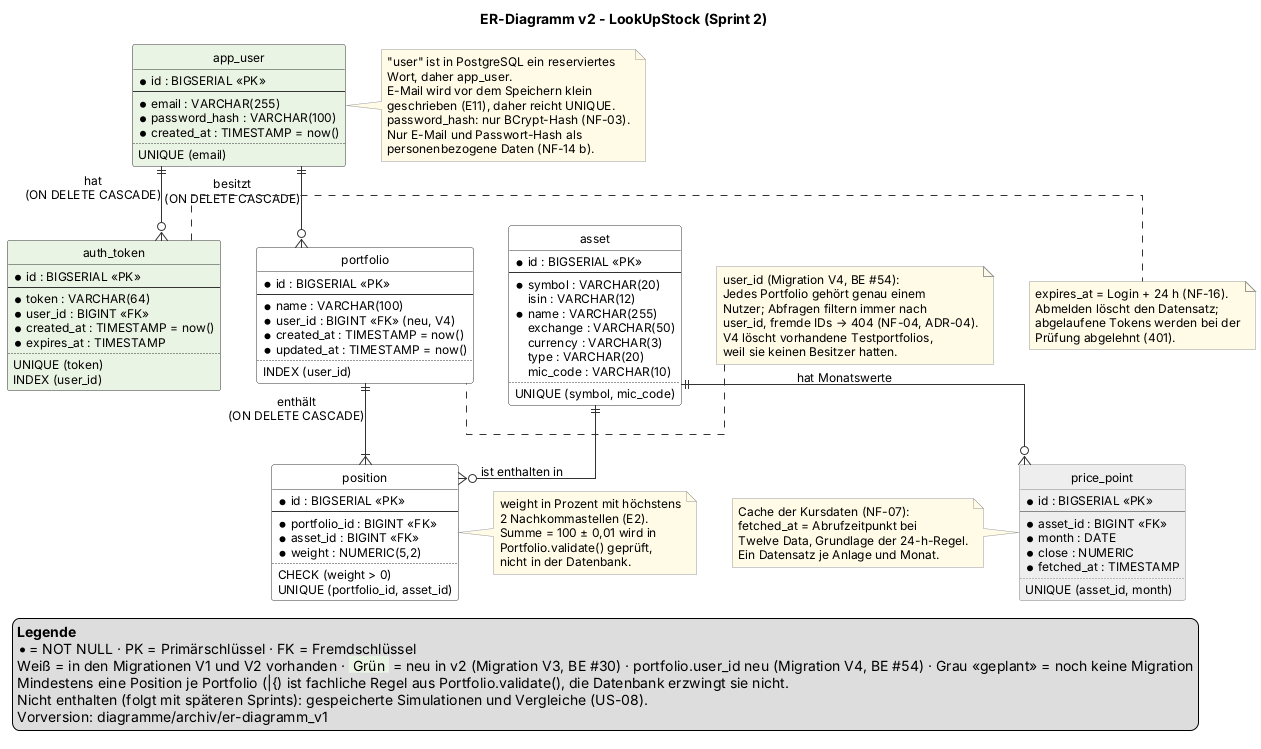

The diagram above was rendered by PlantUML. Its source (embedded in the PNG):
@startuml er-diagramm_v2
' LookUpStock - ER-Diagramm v2 (PostgreSQL)
' Issue Docs #58 · Sprint 2 · Stand 11.10.2026
' Grundlagen: Flyway-Migrationen V1__portfolio_tabellen.sql, V2__asset_mic_code.sql und
'             V3__nutzer_und_token.sql (BE #30) und V4__portfolio_nutzer.sql (BE #54), Backend main, Stand 11.10.2026,
'             ER-Diagramm v1, Domänenmodell v3, ADR-04, NF-03, NF-04, NF-07, NF-14, NF-16
' Änderungen gegenüber v1:
'   - Neu (Migration V3, vorhanden): Tabellen app_user und auth_token
'   - Neu (Migration V4): Spalte portfolio.user_id als Fremdschlüssel auf app_user mit Index (NF-04)
'   - Unverändert: asset (inkl. mic_code aus V2), position; price_point weiterhin geplant (Cache, NF-07)
' Notation: Krähenfuß (Information Engineering) · Werkzeug: PlantUML

hide circle
skinparam linetype ortho
skinparam shadowing false
skinparam defaultFontName Arial
skinparam defaultFontSize 12
skinparam class {
  BackgroundColor #FFFFFF
  BorderColor #333333
  ArrowColor #333333
  BackgroundColor<<geplant>> #EEEEEE
  BorderColor<<geplant>> #888888
  BackgroundColor<<neu>> #EAF4E4
}
skinparam note {
  BackgroundColor #FFFBE6
  BorderColor #999999
}
hide stereotype

title ER-Diagramm v2 - LookUpStock (Sprint 2)

entity "app_user" as app_user <<neu>> {
  * id : BIGSERIAL <<PK>>
  --
  * email : VARCHAR(255)
  * password_hash : VARCHAR(100)
  * created_at : TIMESTAMP = now()
  ..
  UNIQUE (email)
}

entity "auth_token" as auth_token <<neu>> {
  * id : BIGSERIAL <<PK>>
  --
  * token : VARCHAR(64)
  * user_id : BIGINT <<FK>>
  * created_at : TIMESTAMP = now()
  * expires_at : TIMESTAMP
  ..
  UNIQUE (token)
  INDEX (user_id)
}

entity "portfolio" as portfolio {
  * id : BIGSERIAL <<PK>>
  --
  * name : VARCHAR(100)
  * user_id : BIGINT <<FK>> (neu, V4)
  * created_at : TIMESTAMP = now()
  * updated_at : TIMESTAMP = now()
  ..
  INDEX (user_id)
}

entity "position" as position {
  * id : BIGSERIAL <<PK>>
  --
  * portfolio_id : BIGINT <<FK>>
  * asset_id : BIGINT <<FK>>
  * weight : NUMERIC(5,2)
  ..
  CHECK (weight > 0)
  UNIQUE (portfolio_id, asset_id)
}

entity "asset" as asset {
  * id : BIGSERIAL <<PK>>
  --
  * symbol : VARCHAR(20)
  isin : VARCHAR(12)
  * name : VARCHAR(255)
  exchange : VARCHAR(50)
  currency : VARCHAR(3)
  type : VARCHAR(20)
  mic_code : VARCHAR(10)
  ..
  UNIQUE (symbol, mic_code)
}

entity "price_point" as price_point <<geplant>> {
  * id : BIGSERIAL <<PK>>
  --
  * asset_id : BIGINT <<FK>>
  * month : DATE
  * close : NUMERIC
  * fetched_at : TIMESTAMP
  ..
  UNIQUE (asset_id, month)
}

app_user ||--o{ auth_token : "hat\n(ON DELETE CASCADE)"
app_user ||--o{ portfolio : "besitzt\n(ON DELETE CASCADE)"
portfolio ||--|{ position : "enthält\n(ON DELETE CASCADE)"
asset ||--o{ position : "ist enthalten in"
asset ||--o{ price_point : "hat Monatswerte"

note right of app_user
  "user" ist in PostgreSQL ein reserviertes
  Wort, daher app_user.
  E-Mail wird vor dem Speichern klein
  geschrieben (E11), daher reicht UNIQUE.
  password_hash: nur BCrypt-Hash (NF-03).
  Nur E-Mail und Passwort-Hash als
  personenbezogene Daten (NF-14 b).
end note

note right of auth_token
  expires_at = Login + 24 h (NF-16).
  Abmelden löscht den Datensatz;
  abgelaufene Tokens werden bei der
  Prüfung abgelehnt (401).
end note

note left of portfolio
  user_id (Migration V4, BE #54):
  Jedes Portfolio gehört genau einem
  Nutzer; Abfragen filtern immer nach
  user_id, fremde IDs → 404 (NF-04, ADR-04).
  V4 löscht vorhandene Testportfolios,
  weil sie keinen Besitzer hatten.
end note

note right of position
  weight in Prozent mit höchstens
  2 Nachkommastellen (E2).
  Summe = 100 ± 0,01 wird in
  Portfolio.validate() geprüft,
  nicht in der Datenbank.
end note

note left of price_point
  Cache der Kursdaten (NF-07):
  fetched_at = Abrufzeitpunkt bei
  Twelve Data, Grundlage der 24-h-Regel.
  Ein Datensatz je Anlage und Monat.
end note

legend bottom left
  <b>Legende</b>
  * = NOT NULL · PK = Primärschlüssel · FK = Fremdschlüssel
  Weiß = in den Migrationen V1 und V2 vorhanden · <back:#EAF4E4> Grün </back> = neu in v2 (Migration V3, BE #30) · portfolio.user_id neu (Migration V4, BE #54) · Grau «geplant» = noch keine Migration
  Mindestens eine Position je Portfolio (|{) ist fachliche Regel aus Portfolio.validate(), die Datenbank erzwingt sie nicht.
  Nicht enthalten (folgt mit späteren Sprints): gespeicherte Simulationen und Vergleiche (US-08).
  Vorversion: diagramme/archiv/er-diagramm_v1
endlegend

@enduml